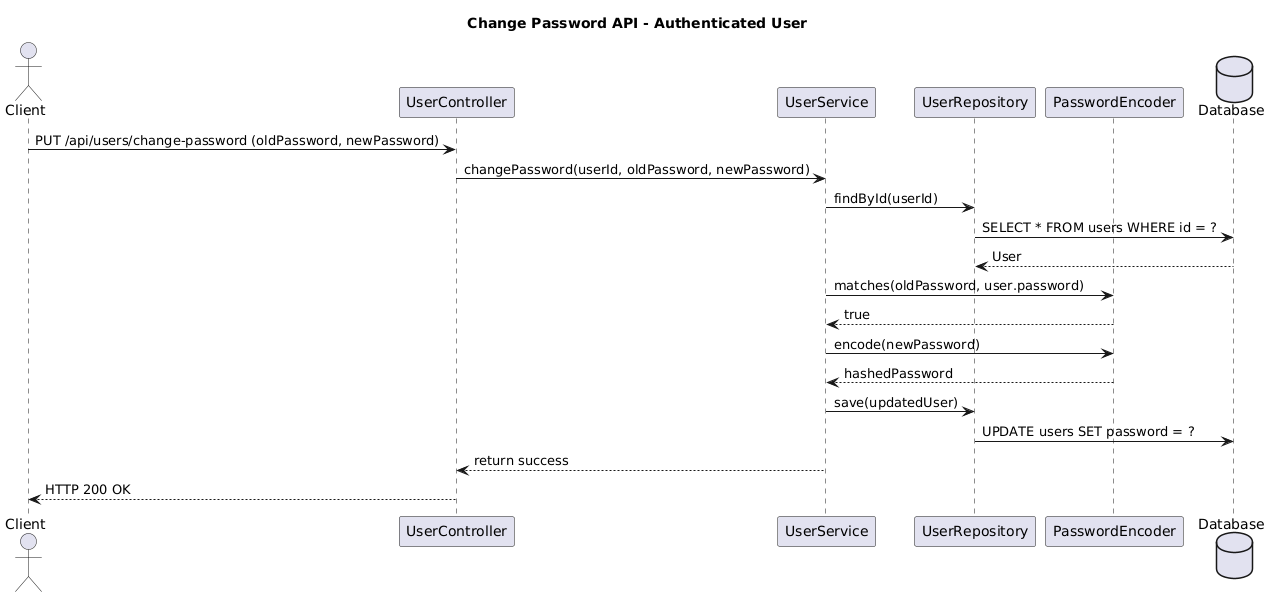

The diagram above was rendered by PlantUML. Its source (embedded in the PNG):
@startuml
title Change Password API - Authenticated User

actor Client
participant "UserController" as Controller
participant "UserService" as Service
participant "UserRepository" as Repo
participant "PasswordEncoder" as Encoder
database "Database" as DB

Client -> Controller: PUT /api/users/change-password (oldPassword, newPassword)
Controller -> Service: changePassword(userId, oldPassword, newPassword)
Service -> Repo: findById(userId)
Repo -> DB: SELECT * FROM users WHERE id = ?
DB --> Repo: User
Service -> Encoder: matches(oldPassword, user.password)
Encoder --> Service: true
Service -> Encoder: encode(newPassword)
Encoder --> Service: hashedPassword
Service -> Repo: save(updatedUser)
Repo -> DB: UPDATE users SET password = ?
Service --> Controller: return success
Controller --> Client: HTTP 200 OK
@enduml